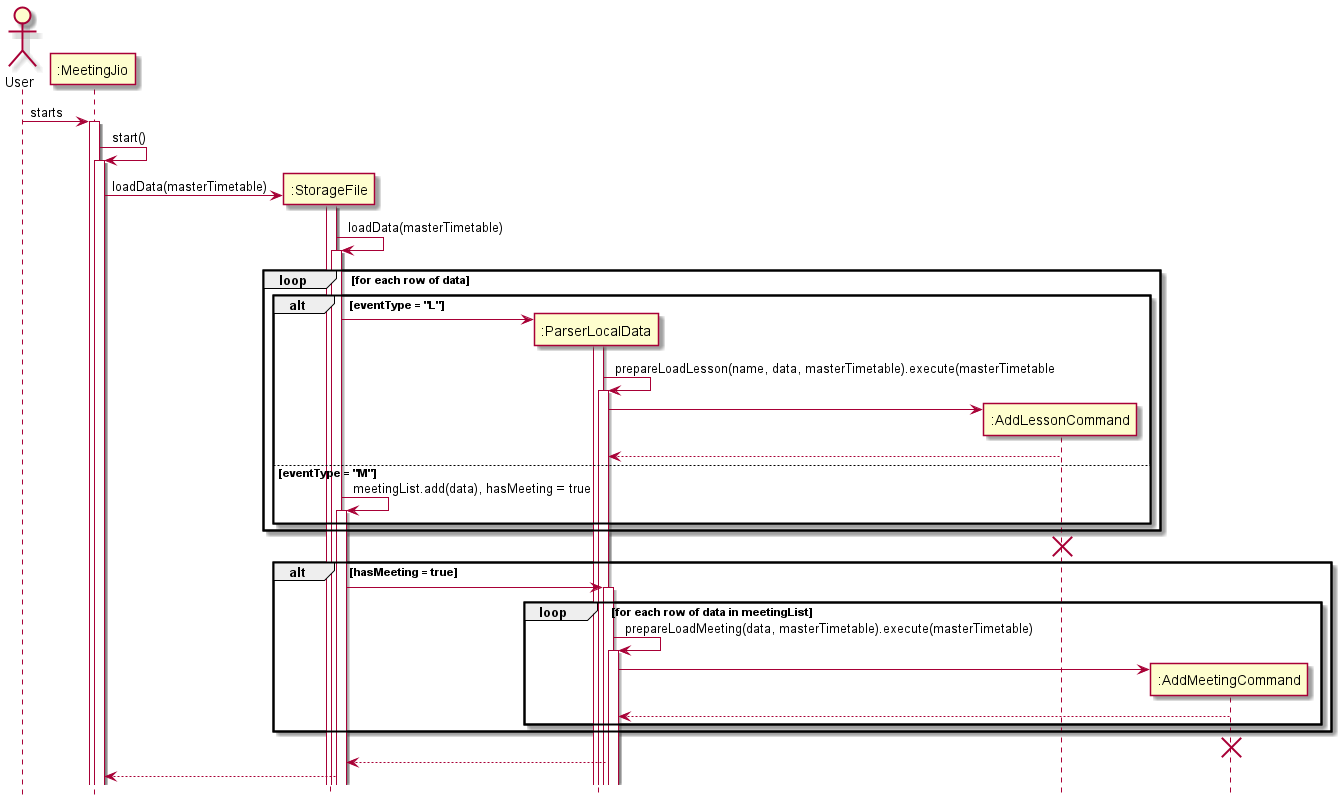

The diagram above was rendered by PlantUML. Its source (embedded in the PNG):
@startuml
'https://plantuml.com/sequence-diagram

hide footbox
actor User

User -> ":MeetingJio" ++: starts
":MeetingJio" -> ":MeetingJio" ++:start()
create ":StorageFile"
":MeetingJio" -> ":StorageFile" ++: loadData(masterTimetable)
":StorageFile" -> ":StorageFile" ++: loadData(masterTimetable)
create ":ParserLocalData"
loop for each row of data
alt eventType = "L"
":StorageFile" -> ":ParserLocalData" ++:
":ParserLocalData" -> ":ParserLocalData" ++:prepareLoadLesson(name, data, masterTimetable).execute(masterTimetable
create ":AddLessonCommand"
":ParserLocalData" -> ":AddLessonCommand"
":AddLessonCommand" --> ":ParserLocalData"
deactivate ":AddLessonCommand"
else eventType = "M"
":StorageFile" -> ":StorageFile" ++: meetingList.add(data), hasMeeting = true
end
end
destroy ":AddLessonCommand"
alt hasMeeting = true
":StorageFile" -> ":ParserLocalData" ++:
loop for each row of data in meetingList
":ParserLocalData" -> ":ParserLocalData" ++:prepareLoadMeeting(data, masterTimetable).execute(masterTimetable)
create ":AddMeetingCommand"
":ParserLocalData" -> ":AddMeetingCommand"
":AddMeetingCommand" --> ":ParserLocalData"
deactivate ":AddMeetingCommand"
end
end
destroy ":AddMeetingCommand"

":ParserLocalData" --> ":StorageFile"
":StorageFile" --> ":MeetingJio"
@enduml